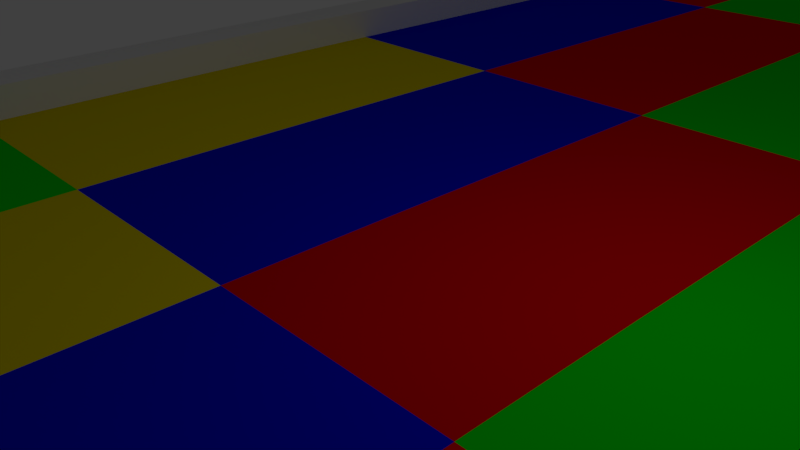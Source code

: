 # Source: testes1.blend  (saved by Blender 2.79.0; exported with 4.5.12 LTS)
import bpy
from mathutils import Matrix  # noqa: F401  (used for matrix-valued properties, if any)

bpy.ops.wm.read_factory_settings(use_empty=True)
scene = bpy.context.scene
scene.name = 'Scene'

# ---- collections
col_collection_1 = bpy.data.collections.new('Collection 1'); scene.collection.children.link(col_collection_1)
col_collection_7 = bpy.data.collections.new('Collection 7'); scene.collection.children.link(col_collection_7)

# ---- materials (node trees are filled in below, after node groups)
mat_material_001 = bpy.data.materials.new('Material.001')
mat_material_001.alpha_threshold = 0.0
mat_material_001.use_transparent_shadow = False
mat_material_001.diffuse_color = (0.8, 0.0, 0.001717, 1.0)
mat_material_001.roughness = 0.5
mat_material_002 = bpy.data.materials.new('Material.002')
mat_material_002.alpha_threshold = 0.0
mat_material_002.use_transparent_shadow = False
mat_material_002.diffuse_color = (0.0, 0.002952, 0.8, 1.0)
mat_material_002.roughness = 0.5
mat_material_003 = bpy.data.materials.new('Material.003')
mat_material_003.alpha_threshold = 0.0
mat_material_003.use_transparent_shadow = False
mat_material_003.diffuse_color = (0.8, 0.6621, 0.0, 1.0)
mat_material_003.roughness = 0.5
mat_material_004 = bpy.data.materials.new('Material.004')
mat_material_004.alpha_threshold = 0.0
mat_material_004.use_transparent_shadow = False
mat_material_004.diffuse_color = (0.0, 0.8, 0.003199, 1.0)
mat_material_004.roughness = 0.5

# ---- material node trees

# ---- world
world_world = bpy.data.worlds.new('World'); scene.world = world_world
world_world.color = (0.05088, 0.05088, 0.05088)
world_world.use_sun_shadow = False
world_world.sun_shadow_jitter_overblur = 0.0
world_world.cycles.sampling_method = 'MANUAL'

# ---- cameras
cam_camera = bpy.data.cameras.new('Camera')
cam_camera.clip_end = 100.0
cam_camera.lens = 35.0
cam_camera.sensor_width = 32.0
cam_camera.sensor_height = 18.0
cam_camera.ortho_scale = 7.314
cam_camera.dof.focus_distance = 0.0
cam_camera.dof.aperture_fstop = 128.0

# ---- lights
light_lamp = bpy.data.lights.new('Lamp', 'POINT')
light_lamp.transmission_factor = 0.0
light_lamp.cutoff_distance = 30.0
light_lamp.energy = 100.0
light_lamp.shadow_buffer_clip_start = 1.001
light_lamp.shadow_soft_size = 0.1
light_lamp.shadow_maximum_resolution = 0.006
light_lamp.use_absolute_resolution = True

# ---- meshes
me_cube = bpy.data.meshes.new('Cube')
me_cube.from_pydata([(-1.0, -1.0, -1.0), (-1.0, -1.0, 1.0), (-1.0, 1.0, -1.0), (-1.0, 1.0, 1.0), (1.0, -1.0, -1.0), (1.0, -1.0, 1.0), (1.0, 1.0, -1.0), (1.0, 1.0, 1.0), (35.1, -1.0, -1.0), (35.1, -1.0, 1.0), (35.1, 1.0, -1.0), (35.1, 1.0, 1.0), (37.1, -1.0, -1.0), (37.1, -1.0, 1.0), (37.1, 1.0, -1.0), (37.1, 1.0, 1.0), (-1.0, 0.6667, -1.0), (-1.0, 0.3333, -1.0), (-1.0, -2.98e-08, -1.0), (-1.0, -0.3333, -1.0), (-1.0, -0.6667, -1.0), (-1.0, -0.6667, 1.0), (-1.0, -0.3333, 1.0), (-1.0, 2.98e-08, 1.0), (-1.0, 0.3333, 1.0), (-1.0, 0.6667, 1.0), (1.0, -0.6667, -1.0), (1.0, -0.3333, -1.0), (1.0, 2.98e-08, -1.0), (1.0, 0.3333, -1.0), (1.0, 0.6667, -1.0), (1.0, 0.6667, 1.0), (1.0, 0.3333, 1.0), (1.0, -2.98e-08, 1.0), (1.0, -0.3333, 1.0), (1.0, -0.6667, 1.0), (35.1, 0.6667, -1.0), (35.1, 0.3333, -1.0), (35.1, -1.49e-07, -1.0), (35.1, -0.3333, -1.0), (35.1, -0.6667, -1.0), (35.1, -0.6667, 1.0), (35.1, -0.3333, 1.0), (35.1, -8.941e-08, 1.0), (35.1, 0.3333, 1.0), (35.1, 0.6667, 1.0), (37.1, -0.6667, -1.0), (37.1, -0.3333, -1.0), (37.1, -8.941e-08, -1.0), (37.1, 0.3333, -1.0), (37.1, 0.6667, -1.0), (37.1, 0.6667, 1.0), (37.1, 0.3333, 1.0), (37.1, -1.49e-07, 1.0), (37.1, -0.3333, 1.0), (37.1, -0.6667, 1.0)], [], [(16, 25, 3, 2), (2, 3, 7, 6), (26, 35, 5, 4), (4, 5, 1, 0), (20, 26, 4, 0), (35, 21, 1, 5), (36, 45, 11, 10), (10, 11, 15, 14), (46, 55, 13, 12), (12, 13, 9, 8), (40, 46, 12, 8), (55, 41, 9, 13), (7, 3, 25, 31), (31, 25, 24, 32), (32, 24, 23, 33), (33, 23, 22, 34), (34, 22, 21, 35), (2, 6, 30, 16), (16, 30, 29, 17), (17, 29, 28, 18), (18, 28, 27, 19), (19, 27, 26, 20), (6, 7, 31, 30), (30, 31, 32, 29), (29, 32, 33, 28), (28, 33, 34, 27), (27, 34, 35, 26), (0, 1, 21, 20), (20, 21, 22, 19), (19, 22, 23, 18), (18, 23, 24, 17), (17, 24, 25, 16), (15, 11, 45, 51), (51, 45, 44, 52), (52, 44, 43, 53), (53, 43, 42, 54), (54, 42, 41, 55), (10, 14, 50, 36), (36, 50, 49, 37), (37, 49, 48, 38), (38, 48, 47, 39), (39, 47, 46, 40), (14, 15, 51, 50), (50, 51, 52, 49), (49, 52, 53, 48), (48, 53, 54, 47), (47, 54, 55, 46), (8, 9, 41, 40), (40, 41, 42, 39), (39, 42, 43, 38), (38, 43, 44, 37), (37, 44, 45, 36)])
me_cube.use_remesh_preserve_volume = False
me_cube.use_remesh_preserve_attributes = False
me_cube.use_mirror_vertex_groups = False
me_cube.update()
me_cube_006 = bpy.data.meshes.new('Cube.006')
me_cube_006.from_pydata([(-0.8441, 1.0, 1.0), (0.01225, 1.0, -1.0), (-0.4159, 1.0, -1.0), (-0.4159, 1.0, 1.0), (-0.8441, 1.0, 0.5), (0.8686, 1.0, 0.5), (0.8686, 1.0, 0.0), (-0.4159, 1.0, 0.5), (-0.4159, 1.0, -0.5), (0.01225, 1.0, 0.0), (0.01225, 1.0, -0.5), (0.4404, 1.0, 0.5), (0.4404, 1.0, 0.0), (0.4404, 1.0, -0.5), (-0.4159, 1.0, -0.6667), (-0.4159, 1.0, -0.8333), (0.01225, 1.0, -0.6667), (0.01225, 1.0, -0.8333), (0.01225, 1.0, -0.1667), (0.01225, 1.0, -0.3333), (0.4404, 1.0, -0.1667), (0.4404, 1.0, -0.3333), (0.8686, 1.0, 0.3333), (0.8686, 1.0, 0.1667), (0.4404, 1.0, 0.3333), (0.4404, 1.0, 0.1667), (-0.8441, 1.0, 0.8333), (-0.8441, 1.0, 0.6667), (-0.4159, 1.0, 0.8333), (-0.4159, 1.0, 0.6667)], [], [(26, 0, 3, 28), (18, 9, 12, 20), (14, 8, 10, 16), (24, 11, 5, 22), (2, 15, 17, 1), (15, 14, 16, 17), (10, 19, 21, 13), (19, 18, 20, 21), (12, 25, 23, 6), (25, 24, 22, 23), (4, 27, 29, 7), (27, 26, 28, 29)])
me_cube_006.materials.append(mat_material_001)
me_cube_006.materials.append(mat_material_002)
me_cube_006.materials.append(mat_material_003)
me_cube_006.materials.append(mat_material_004)
me_cube_006.use_remesh_preserve_volume = False
me_cube_006.use_remesh_preserve_attributes = False
me_cube_006.use_mirror_vertex_groups = False
me_cube_006.update()
me_cube_005 = bpy.data.meshes.new('Cube.005')
me_cube_005.from_pydata([(0.4404, 1.0, -1.0), (0.01225, 1.0, -1.0), (-0.4159, 1.0, 1.0), (0.01225, 1.0, 1.0), (-0.8441, 1.0, 0.5), (-0.8441, 1.0, 0.0), (0.8686, 1.0, 0.0), (0.8686, 1.0, -0.5), (-0.4159, 1.0, 0.5), (-0.4159, 1.0, 0.0), (0.01225, 1.0, 0.5), (0.01225, 1.0, -0.5), (0.4404, 1.0, 0.0), (0.4404, 1.0, -0.5), (0.01225, 1.0, -0.6667), (0.01225, 1.0, -0.8333), (0.4404, 1.0, -0.6667), (0.4404, 1.0, -0.8333), (0.8686, 1.0, -0.1667), (0.8686, 1.0, -0.3333), (0.4404, 1.0, -0.1667), (0.4404, 1.0, -0.3333), (-0.4159, 1.0, 0.8333), (-0.4159, 1.0, 0.6667), (0.01225, 1.0, 0.8333), (0.01225, 1.0, 0.6667), (-0.8441, 1.0, 0.3333), (-0.8441, 1.0, 0.1667), (-0.4159, 1.0, 0.3333), (-0.4159, 1.0, 0.1667)], [], [(22, 2, 3, 24), (14, 11, 13, 16), (26, 4, 8, 28), (20, 12, 6, 18), (1, 15, 17, 0), (15, 14, 16, 17), (13, 21, 19, 7), (21, 20, 18, 19), (8, 23, 25, 10), (23, 22, 24, 25), (5, 27, 29, 9), (27, 26, 28, 29)])
me_cube_005.polygons.foreach_set('material_index', [3, 3, 3, 3, 3, 3, 3, 3, 3, 3, 3, 3])
me_cube_005.materials.append(mat_material_001)
me_cube_005.materials.append(mat_material_002)
me_cube_005.materials.append(mat_material_003)
me_cube_005.materials.append(mat_material_004)
me_cube_005.use_remesh_preserve_volume = False
me_cube_005.use_remesh_preserve_attributes = False
me_cube_005.use_mirror_vertex_groups = False
me_cube_005.update()
me_cube_004 = bpy.data.meshes.new('Cube.004')
me_cube_004.from_pydata([(0.8686, 1.0, -1.0), (0.4404, 1.0, -1.0), (0.01225, 1.0, 1.0), (0.4404, 1.0, 1.0), (-0.8441, 1.0, 0.0), (-0.8441, 1.0, -0.5), (0.8686, 1.0, -0.5), (-0.4159, 1.0, 0.5), (-0.4159, 1.0, 0.0), (-0.4159, 1.0, -0.5), (0.01225, 1.0, 0.5), (0.01225, 1.0, 0.0), (0.4404, 1.0, 0.5), (0.4404, 1.0, -0.5), (0.8686, 1.0, -0.6667), (0.8686, 1.0, -0.8333), (0.4404, 1.0, -0.6667), (0.4404, 1.0, -0.8333), (-0.8441, 1.0, -0.1667), (-0.8441, 1.0, -0.3333), (-0.4159, 1.0, -0.1667), (-0.4159, 1.0, -0.3333), (-0.4159, 1.0, 0.3333), (-0.4159, 1.0, 0.1667), (0.01225, 1.0, 0.3333), (0.01225, 1.0, 0.1667), (0.01225, 1.0, 0.8333), (0.01225, 1.0, 0.6667), (0.4404, 1.0, 0.8333), (0.4404, 1.0, 0.6667)], [], [(26, 2, 3, 28), (22, 7, 10, 24), (18, 4, 8, 20), (16, 13, 6, 14), (1, 17, 15, 0), (17, 16, 14, 15), (5, 19, 21, 9), (19, 18, 20, 21), (8, 23, 25, 11), (23, 22, 24, 25), (10, 27, 29, 12), (27, 26, 28, 29)])
me_cube_004.polygons.foreach_set('material_index', [2, 2, 2, 2, 2, 2, 2, 2, 2, 2, 2, 2])
me_cube_004.materials.append(mat_material_001)
me_cube_004.materials.append(mat_material_002)
me_cube_004.materials.append(mat_material_003)
me_cube_004.materials.append(mat_material_004)
me_cube_004.use_remesh_preserve_volume = False
me_cube_004.use_remesh_preserve_attributes = False
me_cube_004.use_mirror_vertex_groups = False
me_cube_004.update()
me_cube_003 = bpy.data.meshes.new('Cube.003')
me_cube_003.from_pydata([(-0.8441, 1.0, -1.0), (0.8686, 1.0, 1.0), (-0.4159, 1.0, -1.0), (0.4404, 1.0, 1.0), (-0.8441, 1.0, -0.5), (0.8686, 1.0, 0.5), (-0.4159, 1.0, 0.0), (-0.4159, 1.0, -0.5), (0.01225, 1.0, 0.5), (0.01225, 1.0, 0.0), (0.01225, 1.0, -0.5), (0.4404, 1.0, 0.5), (0.4404, 1.0, 0.0), (0.8686, 1.0, 0.8333), (0.8686, 1.0, 0.6667), (0.4404, 1.0, 0.8333), (0.4404, 1.0, 0.6667), (0.01225, 1.0, 0.3333), (0.01225, 1.0, 0.1667), (0.4404, 1.0, 0.3333), (0.4404, 1.0, 0.1667), (-0.4159, 1.0, -0.1667), (-0.4159, 1.0, -0.3333), (0.01225, 1.0, -0.1667), (0.01225, 1.0, -0.3333), (-0.8441, 1.0, -0.6667), (-0.8441, 1.0, -0.8333), (-0.4159, 1.0, -0.6667), (-0.4159, 1.0, -0.8333)], [], [(15, 3, 1, 13), (17, 8, 11, 19), (21, 6, 9, 23), (25, 4, 7, 27), (11, 16, 14, 5), (16, 15, 13, 14), (9, 18, 20, 12), (18, 17, 19, 20), (7, 22, 24, 10), (22, 21, 23, 24), (0, 26, 28, 2), (26, 25, 27, 28)])
me_cube_003.polygons.foreach_set('material_index', [1, 1, 1, 1, 1, 1, 1, 1, 1, 1, 1, 1])
me_cube_003.materials.append(mat_material_001)
me_cube_003.materials.append(mat_material_002)
me_cube_003.materials.append(mat_material_003)
me_cube_003.materials.append(mat_material_004)
me_cube_003.use_remesh_preserve_volume = False
me_cube_003.use_remesh_preserve_attributes = False
me_cube_003.use_mirror_vertex_groups = False
me_cube_003.update()

# ---- curves / text
cu_nurbspath_001 = bpy.data.curves.new('NurbsPath.001', 'CURVE')
cu_nurbspath_001.dimensions = '3D'
_sp = cu_nurbspath_001.splines.new('NURBS'); _sp.points.add(28)
_sp.points.foreach_set('co', [-2.0, 0.0, 0.0, 1.0, -1.0, 0.0, 0.0, 1.0, 0.0, 0.0, 0.0, 1.0, 1.0, 0.0, 0.0, 1.0, 2.0, 0.0, 0.0, 1.0, 10.12, -0.09119, 0.0, 1.0, 32.95, -0.2838, -0.06807, 1.0, 88.58, 1.758, -0.05276, 1.0, 87.05, -77.52, -5.559, 1.0, 16.87, -77.38, 0.2889, 1.0, -48.96, -74.56, -0.06807, 1.0, -40.63, -109.3, -0.06807, 1.0, 27.39, -134.3, -0.06807, 1.0, -12.87, -203.0, -0.06807, 1.0, -58.91, -211.0, 5.558, 1.0, -116.0, -186.0, 13.93, 1.0, -184.0, -150.8, 23.91, 1.0, -278.4, -102.4, 37.75, 1.0, -210.0, -63.18, 27.71, 1.0, -132.2, -124.9, 16.31, 1.0, -96.02, -40.91, 11.0, 1.0, -196.2, 23.9, 25.69, 1.0, -269.6, 74.4, 36.46, 1.0, -204.4, 147.5, 26.89, 1.0, -110.9, 104.4, 20.48, 1.0, -131.0, 70.16, 17.79, 1.0, -110.3, 18.84, 15.41, 1.0, -80.07, -0.2298, 15.41, 1.0, -12.94, 0.7991, 29.74, 1.0])
_sp.order_u = 5
_sp.order_v = 0
_sp.use_endpoint_u = True
cu_nurbspath_001.use_path = True
cu_nurbspath_001.use_path_clamp = True
cu_nurbspath_001.bevel_resolution = 0
cu_nurbspath_001.fill_mode = 'HALF'

# ---- objects
ob_lamp = bpy.data.objects.new('Lamp', light_lamp)
ob_camera = bpy.data.objects.new('Camera', cam_camera)
ob_nurbspath = bpy.data.objects.new('NurbsPath', cu_nurbspath_001)
ob_cube = bpy.data.objects.new('Cube', me_cube)
ob_cube_004 = bpy.data.objects.new('Cube.004', me_cube_006)
ob_cube_003 = bpy.data.objects.new('Cube.003', me_cube_005)
ob_cube_002 = bpy.data.objects.new('Cube.002', me_cube_004)
ob_cube_001 = bpy.data.objects.new('Cube.001', me_cube_003)

# ---- transforms, parenting, visibility, modifiers, constraints
ob_lamp.location = (4.076, 1.005, 5.904)
ob_lamp.rotation_euler = (0.6503, 0.05522, 1.866)
ob_lamp.lock_rotations_4d = False
ob_lamp.empty_display_type = 'ARROWS'
ob_lamp.color = (0.0, 0.0, 0.0, 0.0)
ob_lamp.lineart.crease_threshold = 0.0
ob_camera.location = (7.481, -6.508, 5.344)
ob_camera.rotation_euler = (1.109, 0.0, 0.8149)
ob_camera.lock_rotations_4d = False
ob_camera.empty_display_type = 'ARROWS'
ob_camera.color = (0.0, 0.0, 0.0, 0.0)
ob_camera.display_type = 'WIRE'
ob_camera.lineart.crease_threshold = 0.0
ob_nurbspath.location = (-0.1361, -0.1747, 2.247)
ob_nurbspath.rotation_euler = (0.0, 0.0, 1.571)
ob_nurbspath.hide_select = True
ob_nurbspath.lineart.crease_threshold = 0.0
ob_cube.location = (-7.624, -0.1783, 0.2967)
ob_cube.scale = (0.4165, 16.59, 0.6775)
ob_cube.lineart.crease_threshold = 0.0
_m = ob_cube.modifiers.new('Array', 'ARRAY')
_m.count = 40
_m.constant_offset_displace = (0.0, 0.0, 0.0)
_m.relative_offset_displace = (0.0, 1.0, 0.0)
_m = ob_cube.modifiers.new('Curve', 'CURVE')
_m.object = ob_nurbspath
ob_cube_004.location = (-0.1361, -0.1747, 0.03683)
ob_cube_004.rotation_euler = (1.571, 0.0, 0.0)
ob_cube_004.scale = (8.385, 0.3526, 16.69)
ob_cube_004.lineart.crease_threshold = 0.0
_m = ob_cube_004.modifiers.new('Array', 'ARRAY')
_m.count = 40
_m.curve = ob_nurbspath
_m.use_constant_offset = True
_m.constant_offset_displace = (0.0, 0.0, 0.0)
_m.relative_offset_displace = (0.0, 0.0, -1.0)
_m = ob_cube_004.modifiers.new('Curve', 'CURVE')
_m.object = ob_nurbspath
ob_cube_003.location = (-0.1361, -0.1747, 0.03683)
ob_cube_003.rotation_euler = (1.571, 0.0, 0.0)
ob_cube_003.scale = (8.385, 0.3526, 16.69)
ob_cube_003.lineart.crease_threshold = 0.0
_m = ob_cube_003.modifiers.new('Array', 'ARRAY')
_m.count = 40
_m.constant_offset_displace = (0.0, 0.0, 0.0)
_m.relative_offset_displace = (0.0, 0.0, -1.0)
_m = ob_cube_003.modifiers.new('Curve', 'CURVE')
_m.object = ob_nurbspath
ob_cube_002.location = (-0.1361, -0.1747, 0.03683)
ob_cube_002.rotation_euler = (1.571, 0.0, 0.0)
ob_cube_002.scale = (8.385, 0.3526, 16.69)
ob_cube_002.lineart.crease_threshold = 0.0
_m = ob_cube_002.modifiers.new('Array', 'ARRAY')
_m.count = 40
_m.constant_offset_displace = (0.0, 0.0, 0.0)
_m.relative_offset_displace = (0.0, 0.0, -1.0)
_m = ob_cube_002.modifiers.new('Curve', 'CURVE')
_m.object = ob_nurbspath
ob_cube_001.location = (-0.1361, -0.1747, 0.03683)
ob_cube_001.rotation_euler = (1.571, 0.0, 0.0)
ob_cube_001.scale = (8.385, 0.3526, 16.69)
ob_cube_001.lineart.crease_threshold = 0.0
_m = ob_cube_001.modifiers.new('Array', 'ARRAY')
_m.count = 40
_m.constant_offset_displace = (0.0, 0.0, 0.0)
_m.relative_offset_displace = (0.0, 0.0, -1.0)
_m = ob_cube_001.modifiers.new('Curve', 'CURVE')
_m.object = ob_nurbspath

# ---- collection membership
col_collection_1.objects.link(ob_lamp)
col_collection_1.objects.link(ob_camera)
col_collection_7.objects.link(ob_nurbspath)
col_collection_7.objects.link(ob_cube)
col_collection_7.objects.link(ob_cube_004)
col_collection_7.objects.link(ob_cube_003)
col_collection_7.objects.link(ob_cube_002)
col_collection_7.objects.link(ob_cube_001)

# ---- scene / render settings (as saved in the file)
scene.camera = ob_camera
scene.frame_start = 1; scene.frame_end = 250; scene.frame_set(1)
scene.render.engine = 'BLENDER_EEVEE_NEXT'
scene.render.resolution_percentage = 50
scene.render.dither_intensity = 0.0
scene.cycles.use_denoising = False
scene.cycles.samples = 128
scene.cycles.sampling_pattern = 'TABULATED_SOBOL'
scene.cycles.use_adaptive_sampling = False
scene.cycles.use_light_tree = False
scene.cycles.blur_glossy = 0.0
scene.cycles.sample_clamp_indirect = 0.0
scene.view_settings.view_transform = 'Standard'
bpy.context.view_layer.update()

